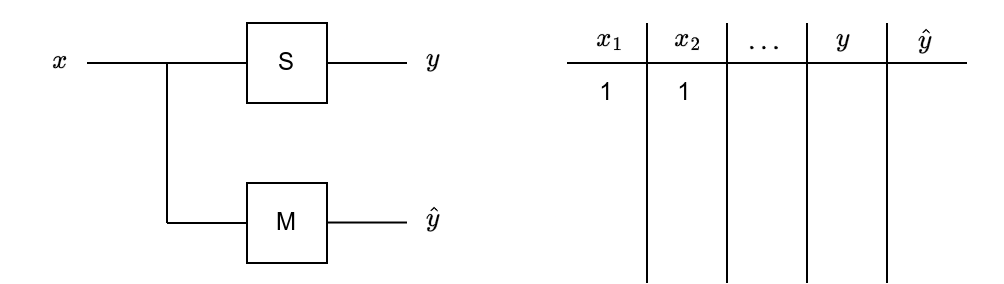

The diagram above was exported from draw.io. Its source (the exported page's mxGraphModel, read from the mxfile embedded in the PNG):
<mxGraphModel dx="1056" dy="425" grid="1" gridSize="10" guides="1" tooltips="1" connect="1" arrows="1" fold="1" page="1" pageScale="1" pageWidth="827" pageHeight="1169" math="1" shadow="0">
  <root>
    <mxCell id="0" />
    <mxCell id="1" parent="0" />
    <mxCell id="Bg_M1x_SFKLd9e7292CW-88" value="S" style="rounded=0;whiteSpace=wrap;html=1;" parent="1" vertex="1">
      <mxGeometry x="440" y="240" width="40" height="40" as="geometry" />
    </mxCell>
    <mxCell id="Bg_M1x_SFKLd9e7292CW-89" value="M" style="rounded=0;whiteSpace=wrap;html=1;" parent="1" vertex="1">
      <mxGeometry x="440" y="320" width="40" height="40" as="geometry" />
    </mxCell>
    <mxCell id="Bg_M1x_SFKLd9e7292CW-90" value="" style="endArrow=none;html=1;rounded=0;entryX=0;entryY=0.5;entryDx=0;entryDy=0;" parent="1" target="Bg_M1x_SFKLd9e7292CW-88" edge="1">
      <mxGeometry width="50" height="50" relative="1" as="geometry">
        <mxPoint x="360" y="260" as="sourcePoint" />
        <mxPoint x="420" y="260" as="targetPoint" />
      </mxGeometry>
    </mxCell>
    <mxCell id="Bg_M1x_SFKLd9e7292CW-91" value="" style="endArrow=none;html=1;rounded=0;entryX=1;entryY=0.5;entryDx=0;entryDy=0;" parent="1" target="Bg_M1x_SFKLd9e7292CW-88" edge="1">
      <mxGeometry width="50" height="50" relative="1" as="geometry">
        <mxPoint x="520" y="260" as="sourcePoint" />
        <mxPoint x="450" y="270" as="targetPoint" />
      </mxGeometry>
    </mxCell>
    <mxCell id="Bg_M1x_SFKLd9e7292CW-92" value="" style="endArrow=none;html=1;rounded=0;" parent="1" edge="1">
      <mxGeometry width="50" height="50" relative="1" as="geometry">
        <mxPoint x="400" y="260" as="sourcePoint" />
        <mxPoint x="400" y="340" as="targetPoint" />
      </mxGeometry>
    </mxCell>
    <mxCell id="Bg_M1x_SFKLd9e7292CW-93" value="" style="endArrow=none;html=1;rounded=0;exitX=0;exitY=0.5;exitDx=0;exitDy=0;" parent="1" source="Bg_M1x_SFKLd9e7292CW-89" edge="1">
      <mxGeometry width="50" height="50" relative="1" as="geometry">
        <mxPoint x="410" y="270" as="sourcePoint" />
        <mxPoint x="400" y="340" as="targetPoint" />
      </mxGeometry>
    </mxCell>
    <mxCell id="Bg_M1x_SFKLd9e7292CW-94" value="" style="endArrow=none;html=1;rounded=0;exitX=0;exitY=0.5;exitDx=0;exitDy=0;" parent="1" edge="1">
      <mxGeometry width="50" height="50" relative="1" as="geometry">
        <mxPoint x="520" y="339.76" as="sourcePoint" />
        <mxPoint x="480" y="339.76" as="targetPoint" />
      </mxGeometry>
    </mxCell>
    <mxCell id="Bg_M1x_SFKLd9e7292CW-95" value="$$x$$" style="text;html=1;align=center;verticalAlign=middle;whiteSpace=wrap;rounded=0;" parent="1" vertex="1">
      <mxGeometry x="317" y="244" width="60" height="30" as="geometry" />
    </mxCell>
    <mxCell id="Bg_M1x_SFKLd9e7292CW-96" value="$$y$$" style="text;html=1;align=center;verticalAlign=middle;whiteSpace=wrap;rounded=0;" parent="1" vertex="1">
      <mxGeometry x="503" y="243" width="60" height="30" as="geometry" />
    </mxCell>
    <mxCell id="Bg_M1x_SFKLd9e7292CW-97" value="$$\hat{y}$$" style="text;html=1;align=center;verticalAlign=middle;whiteSpace=wrap;rounded=0;" parent="1" vertex="1">
      <mxGeometry x="503" y="323" width="60" height="30" as="geometry" />
    </mxCell>
    <mxCell id="Bg_M1x_SFKLd9e7292CW-99" value="" style="endArrow=none;html=1;rounded=0;" parent="1" edge="1">
      <mxGeometry width="50" height="50" relative="1" as="geometry">
        <mxPoint x="600" y="260" as="sourcePoint" />
        <mxPoint x="800" y="260" as="targetPoint" />
      </mxGeometry>
    </mxCell>
    <mxCell id="Bg_M1x_SFKLd9e7292CW-100" value="" style="endArrow=none;html=1;rounded=0;" parent="1" edge="1">
      <mxGeometry width="50" height="50" relative="1" as="geometry">
        <mxPoint x="640" y="370" as="sourcePoint" />
        <mxPoint x="640" y="240" as="targetPoint" />
      </mxGeometry>
    </mxCell>
    <mxCell id="Bg_M1x_SFKLd9e7292CW-101" value="" style="endArrow=none;html=1;rounded=0;" parent="1" edge="1">
      <mxGeometry width="50" height="50" relative="1" as="geometry">
        <mxPoint x="680" y="370" as="sourcePoint" />
        <mxPoint x="680" y="240" as="targetPoint" />
      </mxGeometry>
    </mxCell>
    <mxCell id="Bg_M1x_SFKLd9e7292CW-102" value="" style="endArrow=none;html=1;rounded=0;" parent="1" edge="1">
      <mxGeometry width="50" height="50" relative="1" as="geometry">
        <mxPoint x="720" y="370" as="sourcePoint" />
        <mxPoint x="720" y="240" as="targetPoint" />
      </mxGeometry>
    </mxCell>
    <mxCell id="Bg_M1x_SFKLd9e7292CW-103" value="" style="endArrow=none;html=1;rounded=0;" parent="1" edge="1">
      <mxGeometry width="50" height="50" relative="1" as="geometry">
        <mxPoint x="760" y="370" as="sourcePoint" />
        <mxPoint x="760" y="240" as="targetPoint" />
      </mxGeometry>
    </mxCell>
    <mxCell id="Bg_M1x_SFKLd9e7292CW-104" value="&lt;span style=&quot;text-wrap: wrap;&quot;&gt;$$y$$&lt;/span&gt;" style="text;html=1;align=center;verticalAlign=middle;resizable=0;points=[];autosize=1;strokeColor=none;fillColor=none;" parent="1" vertex="1">
      <mxGeometry x="713" y="233" width="50" height="30" as="geometry" />
    </mxCell>
    <mxCell id="Bg_M1x_SFKLd9e7292CW-105" value="&lt;span style=&quot;text-wrap: wrap;&quot;&gt;$$\hat{y}$$&lt;/span&gt;" style="text;html=1;align=center;verticalAlign=middle;resizable=0;points=[];autosize=1;strokeColor=none;fillColor=none;" parent="1" vertex="1">
      <mxGeometry x="739" y="234" width="80" height="30" as="geometry" />
    </mxCell>
    <mxCell id="Bg_M1x_SFKLd9e7292CW-107" value="$$\dots$$" style="text;html=1;align=center;verticalAlign=middle;whiteSpace=wrap;rounded=0;" parent="1" vertex="1">
      <mxGeometry x="669" y="234" width="60" height="30" as="geometry" />
    </mxCell>
    <mxCell id="Bg_M1x_SFKLd9e7292CW-108" value="$$x_1$$" style="text;html=1;align=center;verticalAlign=middle;whiteSpace=wrap;rounded=0;" parent="1" vertex="1">
      <mxGeometry x="592" y="233" width="60" height="30" as="geometry" />
    </mxCell>
    <mxCell id="Bg_M1x_SFKLd9e7292CW-109" value="$$x_2$$" style="text;html=1;align=center;verticalAlign=middle;whiteSpace=wrap;rounded=0;" parent="1" vertex="1">
      <mxGeometry x="631" y="233" width="60" height="30" as="geometry" />
    </mxCell>
    <mxCell id="Bg_M1x_SFKLd9e7292CW-110" value="1" style="text;html=1;align=center;verticalAlign=middle;whiteSpace=wrap;rounded=0;" parent="1" vertex="1">
      <mxGeometry x="590" y="260" width="60" height="30" as="geometry" />
    </mxCell>
    <mxCell id="Bg_M1x_SFKLd9e7292CW-111" value="1" style="text;html=1;align=center;verticalAlign=middle;whiteSpace=wrap;rounded=0;" parent="1" vertex="1">
      <mxGeometry x="629" y="260" width="60" height="30" as="geometry" />
    </mxCell>
  </root>
</mxGraphModel>